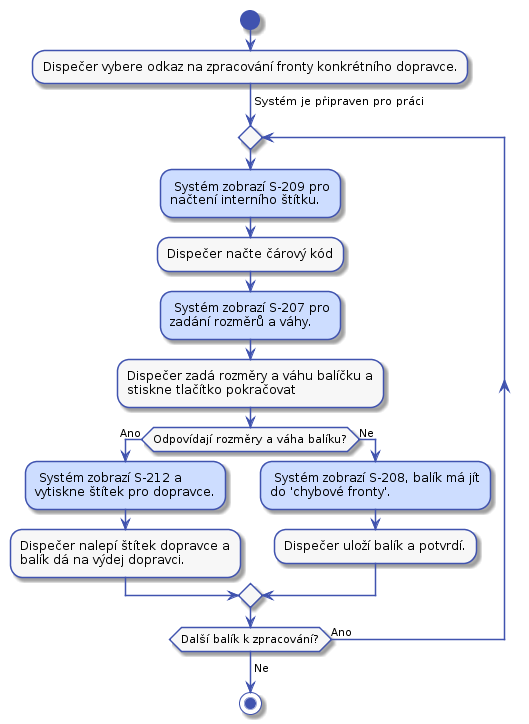

The diagram above was rendered by PlantUML. Its source (embedded in the PNG):
@startuml



skinparam activity {
    BorderColor #4053AF
    ArrowColor #4053AF
    FontName Roboto
    BackgroundColor #F7F7F7
    StartColor #4053AF
    EndColor #4053AF
}

skinparam activityDiamond {
    BorderColor #4053AF
    ArrowColor #4053AF
    FontName Roboto
    BackgroundColor #F7F7F7
}

skinparam actor {
    BorderColor #4053AF
    ArrowColor #4053AF
    FontName Roboto
    BackgroundColor #F7F7F7
}

skinparam useCase {
    BorderColor #4053AF
    ArrowColor #4053AF
    FontName Roboto
    BackgroundColor #F7F7F7
}

skinparam state {
    BorderColor #4053AF
    ArrowColor #4053AF
    FontName Roboto
    BackgroundColor #F7F7F7
}

skinparam sequence {
    ParticipantBorderColor #4053AF
    ParticipantBackgroundColor #F7F7F7
}

skinparam note {
    BorderColor #4053AF
    BackgroundColor #F7F7F7
}

skinparam object {
    BorderColor #4053AF
    BackgroundColor #F7F7F7
}


start

:Dispečer vybere odkaz na zpracování fronty konkrétního dopravce.;

-> Systém je připraven pro práci;

repeat

    #CDDDFF: Systém zobrazí S-209 pro
    načtení interního štítku.;
    :Dispečer načte čárový kód;

    #CDDDFF: Systém zobrazí S-207 pro
    zadání rozměrů a váhy.;
    :Dispečer zadá rozměry a váhu balíčku a
    stiskne tlačítko pokračovat;

    if (Odpovídají rozměry a váha balíku?) then (Ano)
        #CDDDFF: Systém zobrazí S-212 a 
        vytiskne štítek pro dopravce.;
        :Dispečer nalepí štítek dopravce a 
        balík dá na výdej dopravci.;
    else (Ne)
        #CDDDFF: Systém zobrazí S-208, balík má jít
        do 'chybové fronty'.;
        :Dispečer uloží balík a potvrdí.;
    endif

repeat while (Další balík k zpracování?) is (Ano)
->Ne;

stop
@enduml